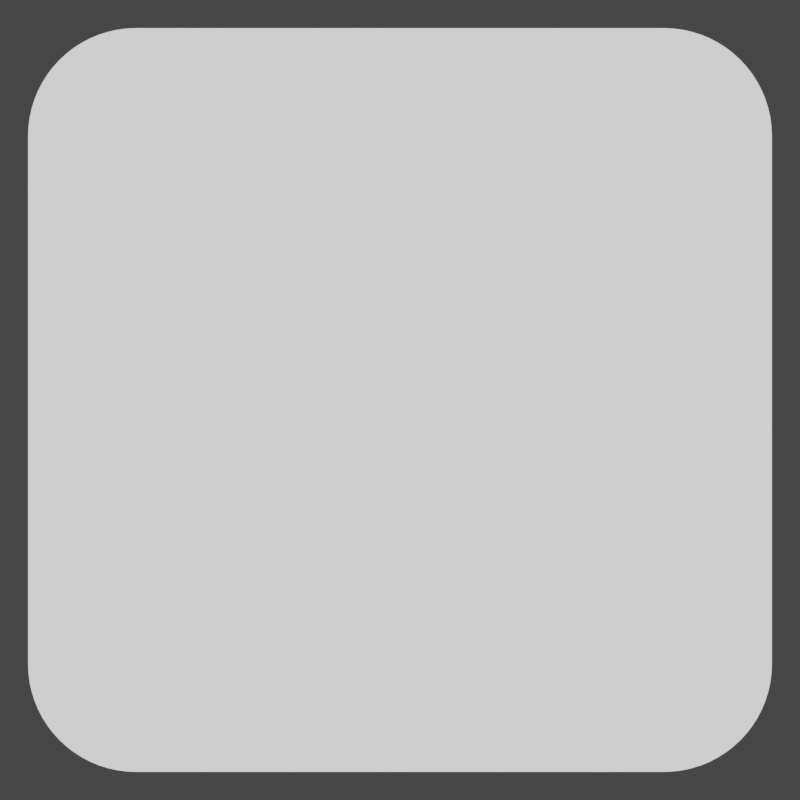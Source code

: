 # Source: MenuItemTemplate.blend  (saved by Blender 3.6.13; exported with 4.5.12 LTS)
import bpy
from mathutils import Matrix  # noqa: F401  (used for matrix-valued properties, if any)

bpy.ops.wm.read_factory_settings(use_empty=True)
scene = bpy.context.scene
scene.name = 'Scene'

# ---- collections
col_collection = bpy.data.collections.new('Collection'); scene.collection.children.link(col_collection)

# ---- materials (node trees are filled in below, after node groups)
mat_flatwhite = bpy.data.materials.new('FlatWhite')
mat_flatwhite.use_transparent_shadow = False
mat_flatwhite.line_priority = 2
mat_black = bpy.data.materials.new('Black')
mat_black.use_transparent_shadow = False

# ---- node groups
ng_2d = bpy.data.node_groups.new('2D', 'ShaderNodeTree')
_s = ng_2d.interface.new_socket(name='Shader', in_out='OUTPUT', socket_type='NodeSocketShader')
_s = ng_2d.interface.new_socket(name='Color', in_out='INPUT', socket_type='NodeSocketColor')
_s.default_value = (1.0, 1.0, 1.0, 1.0)
_N = ng_2d.nodes; _L = ng_2d.links
n0 = _N.new('NodeGroupOutput'); n0.name = 'Group Output'; n0.location = (354, 0)
n1 = _N.new('NodeGroupInput'); n1.name = 'Group Input'; n1.location = (-364, 0)
n2 = _N.new('ShaderNodeLightPath'); n2.name = 'Light Path'; n2.location = (-164, 182)
n3 = _N.new('ShaderNodeMixShader'); n3.name = 'Mix Shader'; n3.location = (164, 19)
n4 = _N.new('ShaderNodeEmission'); n4.name = 'Emission'; n4.location = (-122, -182)
_L.new(n2.outputs[0], n3.inputs[0])
_L.new(n4.outputs[0], n3.inputs[1])
_L.new(n4.outputs[0], n3.inputs[2])
_L.new(n3.outputs[0], n0.inputs[0])
_L.new(n1.outputs[0], n4.inputs[0])
n0.is_active_output = True

# ---- material node trees
mat_flatwhite.use_nodes = True; mat_flatwhite.node_tree.nodes.clear()
_N = mat_flatwhite.node_tree.nodes; _L = mat_flatwhite.node_tree.links
n0 = _N.new('NodeFrame'); n0.name = 'Frame'; n0.location = (132, 351)
n0.width = 200
n1 = _N.new('ShaderNodeOutputMaterial'); n1.name = 'Material Output'; n1.location = (595, 316)
n2 = _N.new('ShaderNodeGroup'); n2.name = 'Group'; n2.location = (30, -30)
n2.node_tree = ng_2d
n2.inputs[0].default_value = (1.0, 1.0, 1.0, 1.0)
n2.parent = n0
_L.new(n2.outputs[0], n1.inputs[0])
n1.is_active_output = True

# ---- world
world_world = bpy.data.worlds.new('World'); scene.world = world_world
world_world.use_nodes = True; world_world.node_tree.nodes.clear()
_N = world_world.node_tree.nodes; _L = world_world.node_tree.links
n0 = _N.new('ShaderNodeOutputWorld'); n0.name = 'World Output'; n0.location = (300, 300)
n1 = _N.new('ShaderNodeBackground'); n1.name = 'Background'; n1.location = (10, 300)
n1.inputs[0].default_value = (0.05088, 0.05088, 0.05088, 1.0)
_L.new(n1.outputs[0], n0.inputs[0])
n0.is_active_output = True
world_world.color = (0.05088, 0.05088, 0.05088)
world_world.use_sun_shadow = False
world_world.sun_shadow_jitter_overblur = 0.0

# ---- cameras
cam_camera_001 = bpy.data.cameras.new('Camera.001')
cam_camera_001.lens = 102.0

# ---- meshes
me_plane = bpy.data.meshes.new('Plane')
me_plane.from_pydata([(-1.0, -1.0, 0.0), (1.0, -1.0, 0.0), (-1.0, 1.0, 0.0), (1.0, 1.0, 0.0)], [], [(0, 1, 3, 2)])
_uv = me_plane.uv_layers.new(name='UVMap')
_uv.uv.foreach_set('vector', [0.0, 0.0, 1.0, 0.0, 1.0, 1.0, 0.0, 1.0])
me_plane.materials.append(mat_flatwhite)
me_plane.update()

# ---- objects
ob_camera = bpy.data.objects.new('Camera', cam_camera_001)
ob_plane = bpy.data.objects.new('Plane', me_plane)
ob_gpencil = bpy.data.objects.new('GPencil', None)

# ---- transforms, parenting, visibility, modifiers, constraints
ob_camera.location = (0.0, 0.0, 6.096)
ob_plane.location = (0.0, 0.0, 0.0)
_m = ob_plane.modifiers.new('Bevel', 'BEVEL')
_m.width = 0.29
_m.width_pct = 0.29
_m.segments = 18
_m.affect = 'VERTICES'
ob_gpencil.location = (0.0, 0.0, 0.0)
ob_gpencil.empty_image_offset = (0.0, 0.0)
ob_gpencil.color = (0.0, 0.0, 0.0, 1.0)
ob_gpencil.use_grease_pencil_lights = True
_m = ob_gpencil.modifiers.new('Line Art', 'LINEART')
_m.show_render = True
_m.source_type = 'OBJECT'
_m.source_object = ob_plane
_m.use_contour = True
_m.use_loose = True
_m.use_crease = True
_m.use_edge_mark = True
_m.use_intersection = True
_m.target_layer = 'GP_Layer'
_m.target_material = mat_black
_m.radius = 0.0525

# ---- collection membership
col_collection.objects.link(ob_camera)
col_collection.objects.link(ob_plane)
col_collection.objects.link(ob_gpencil)

# ---- scene / render settings (as saved in the file)
scene.camera = ob_camera
scene.frame_start = 1; scene.frame_end = 250; scene.frame_set(1)
scene.render.engine = 'BLENDER_EEVEE_NEXT'
scene.render.resolution_x = 200
scene.render.resolution_y = 200
scene.render.film_transparent = True
scene.cycles.sampling_pattern = 'TABULATED_SOBOL'
scene.view_settings.view_transform = 'Filmic'
bpy.context.view_layer.update()

# ---- added for rendering (the .blend has no usable light): sun
light_auto_sun = bpy.data.lights.new('AutoSun', 'SUN')
light_auto_sun.energy = 3.0
light_auto_sun.angle = 0.0523599
ob_auto_sun = bpy.data.objects.new('AutoSun', light_auto_sun)
scene.collection.objects.link(ob_auto_sun)
ob_auto_sun.rotation_euler = (0.872665, 0.174533, 0.523599)
bpy.context.view_layer.update()
